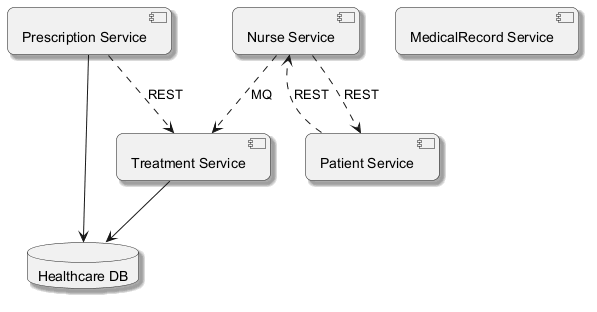

The diagram above was rendered by PlantUML. Its source (embedded in the PNG):
@startuml
skinparam backgroundColor #FFFFFF
skinparam roundCorner 15
skinparam shadowing true
component "Treatment Service" as C_TreatmentService
component "Prescription Service" as C_PrescriptionService
component "Nurse Service" as C_NurseService
component "MedicalRecord Service" as C_MedicalRecordService
component "Patient Service" as C_PatientService
database "Healthcare DB" as DB_healthcare
C_TreatmentService --> DB_healthcare
C_PrescriptionService --> DB_healthcare
C_PrescriptionService ..> C_TreatmentService : REST
C_PatientService ..> C_NurseService : REST
C_NurseService ..> C_TreatmentService : MQ
C_NurseService ..> C_PatientService : REST
@enduml